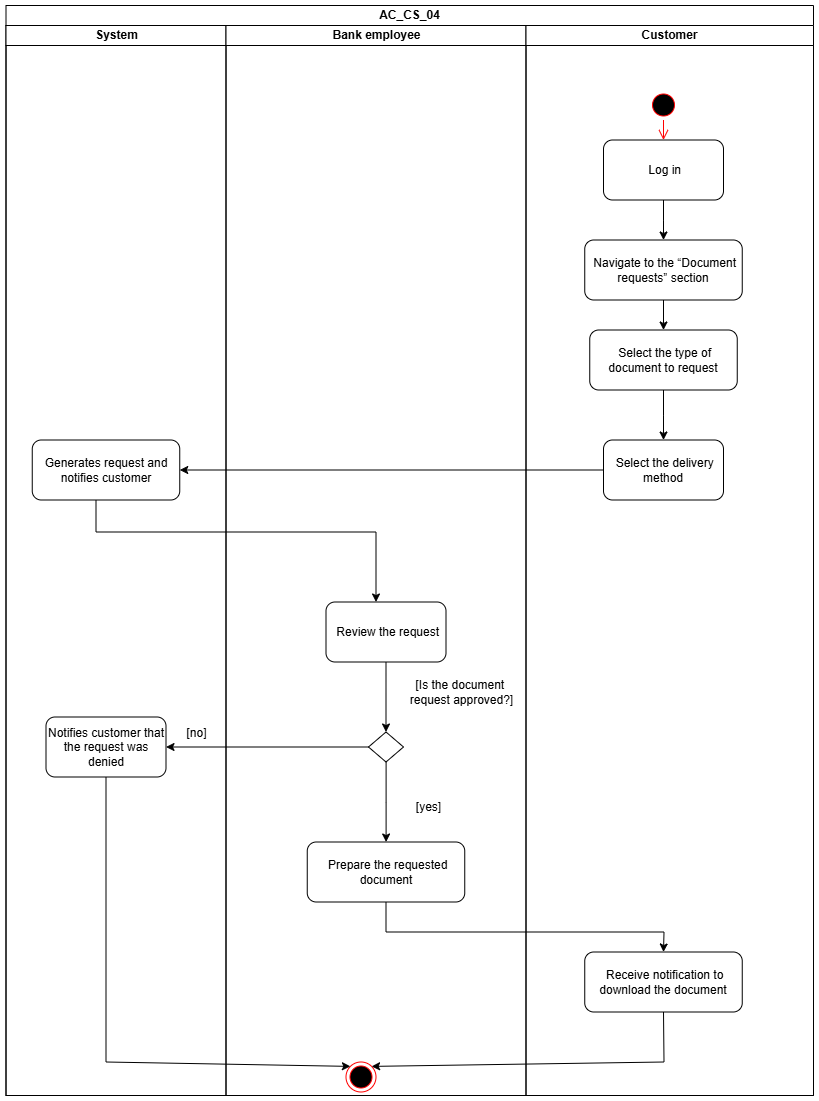

The diagram above was exported from draw.io. Its source (the exported page's mxGraphModel, read from the mxfile embedded in the PNG):
<mxGraphModel dx="2884" dy="1192" grid="0" gridSize="10" guides="1" tooltips="1" connect="1" arrows="1" fold="1" page="0" pageScale="1" pageWidth="1100" pageHeight="850" math="0" shadow="0">
  <root>
    <mxCell id="0" />
    <mxCell id="1" parent="0" />
    <mxCell id="2" value="AC_CS_04" style="swimlane;childLayout=stackLayout;resizeParent=1;resizeParentMax=0;startSize=20;html=1;" vertex="1" parent="1">
      <mxGeometry x="1767.5" y="138" width="807.5" height="1090" as="geometry" />
    </mxCell>
    <mxCell id="3" value="System" style="swimlane;startSize=20;html=1;aspect=fixed;" vertex="1" parent="2">
      <mxGeometry y="20" width="220" height="1070" as="geometry">
        <mxRectangle y="20" width="32" height="834" as="alternateBounds" />
      </mxGeometry>
    </mxCell>
    <mxCell id="4" value="[no]" style="text;html=1;align=center;verticalAlign=middle;resizable=0;points=[];autosize=1;strokeColor=none;fillColor=none;" vertex="1" parent="3">
      <mxGeometry x="170" y="692.5" width="40" height="30" as="geometry" />
    </mxCell>
    <mxCell id="5" value="Generates request and notifies customer" style="whiteSpace=wrap;html=1;rounded=1;" vertex="1" parent="3">
      <mxGeometry x="26.25" y="414.5" width="147.5" height="60" as="geometry" />
    </mxCell>
    <mxCell id="6" value="&lt;span data-end=&quot;4569&quot; data-start=&quot;4513&quot;&gt;Notifies customer that the request was denied&lt;/span&gt;" style="rounded=1;whiteSpace=wrap;html=1;" vertex="1" parent="3">
      <mxGeometry x="40" y="691.5" width="120" height="60" as="geometry" />
    </mxCell>
    <mxCell id="7" value="" style="endArrow=classic;html=1;rounded=0;exitX=0.5;exitY=1;exitDx=0;exitDy=0;entryX=0.5;entryY=0;entryDx=0;entryDy=0;" edge="1" parent="3">
      <mxGeometry width="50" height="50" relative="1" as="geometry">
        <mxPoint x="90" y="474.5" as="sourcePoint" />
        <mxPoint x="370" y="576.5" as="targetPoint" />
        <Array as="points">
          <mxPoint x="90" y="506.5" />
          <mxPoint x="370" y="506.5" />
        </Array>
      </mxGeometry>
    </mxCell>
    <mxCell id="8" value="Bank employee" style="swimlane;startSize=20;html=1;aspect=fixed;" vertex="1" parent="2">
      <mxGeometry x="220" y="20" width="300" height="1070" as="geometry" />
    </mxCell>
    <mxCell id="9" value="" style="ellipse;html=1;shape=endState;fillColor=#000000;strokeColor=#ff0000;" vertex="1" parent="8">
      <mxGeometry x="120" y="1036.5" width="30" height="30" as="geometry" />
    </mxCell>
    <mxCell id="10" value="&amp;nbsp;Review the request" style="whiteSpace=wrap;html=1;rounded=1;" vertex="1" parent="8">
      <mxGeometry x="100" y="576.5" width="120" height="60" as="geometry" />
    </mxCell>
    <mxCell id="11" value="&amp;nbsp;Prepare the requested document" style="rounded=1;whiteSpace=wrap;html=1;" vertex="1" parent="8">
      <mxGeometry x="81.25" y="816.5" width="157.5" height="60" as="geometry" />
    </mxCell>
    <mxCell id="12" value="" style="rhombus;whiteSpace=wrap;html=1;" vertex="1" parent="8">
      <mxGeometry x="142.5" y="706.5" width="35" height="30" as="geometry" />
    </mxCell>
    <mxCell id="13" value="" style="edgeStyle=orthogonalEdgeStyle;rounded=0;orthogonalLoop=1;jettySize=auto;html=1;" edge="1" parent="8" source="10" target="12">
      <mxGeometry relative="1" as="geometry" />
    </mxCell>
    <mxCell id="14" value="" style="edgeStyle=orthogonalEdgeStyle;rounded=0;orthogonalLoop=1;jettySize=auto;html=1;" edge="1" parent="8" source="12" target="11">
      <mxGeometry relative="1" as="geometry" />
    </mxCell>
    <mxCell id="15" value="[yes]" style="text;html=1;align=center;verticalAlign=middle;resizable=0;points=[];autosize=1;strokeColor=none;fillColor=none;" vertex="1" parent="8">
      <mxGeometry x="177.5" y="766.5" width="50" height="30" as="geometry" />
    </mxCell>
    <mxCell id="16" value="[Is the document&amp;nbsp;&lt;div&gt;request approved?]&lt;/div&gt;" style="text;html=1;align=center;verticalAlign=middle;resizable=0;points=[];autosize=1;strokeColor=none;fillColor=none;" vertex="1" parent="8">
      <mxGeometry x="170" y="646.5" width="130" height="40" as="geometry" />
    </mxCell>
    <mxCell id="17" value="Customer" style="swimlane;startSize=20;html=1;aspect=fixed;" vertex="1" parent="2">
      <mxGeometry x="520" y="20" width="287.5" height="1070" as="geometry" />
    </mxCell>
    <mxCell id="18" value="" style="ellipse;html=1;shape=startState;fillColor=#000000;strokeColor=#ff0000;" vertex="1" parent="17">
      <mxGeometry x="122.5" y="64.5" width="30" height="30" as="geometry" />
    </mxCell>
    <mxCell id="19" value="" style="edgeStyle=orthogonalEdgeStyle;html=1;verticalAlign=bottom;endArrow=open;endSize=8;strokeColor=#ff0000;rounded=0;" edge="1" parent="17" source="18" target="21">
      <mxGeometry relative="1" as="geometry">
        <mxPoint x="60" y="324.5" as="targetPoint" />
      </mxGeometry>
    </mxCell>
    <mxCell id="20" value="" style="edgeStyle=orthogonalEdgeStyle;rounded=0;orthogonalLoop=1;jettySize=auto;html=1;" edge="1" parent="17" source="21" target="23">
      <mxGeometry relative="1" as="geometry" />
    </mxCell>
    <mxCell id="21" value="&amp;nbsp;Log in" style="rounded=1;whiteSpace=wrap;html=1;" vertex="1" parent="17">
      <mxGeometry x="77.5" y="114.5" width="120" height="60" as="geometry" />
    </mxCell>
    <mxCell id="22" value="" style="edgeStyle=orthogonalEdgeStyle;rounded=0;orthogonalLoop=1;jettySize=auto;html=1;" edge="1" parent="17" source="23" target="25">
      <mxGeometry relative="1" as="geometry" />
    </mxCell>
    <mxCell id="23" value="&amp;nbsp;Navigate to the “Document requests” section" style="rounded=1;whiteSpace=wrap;html=1;" vertex="1" parent="17">
      <mxGeometry x="58.75" y="214.5" width="157.5" height="60" as="geometry" />
    </mxCell>
    <mxCell id="24" value="" style="edgeStyle=orthogonalEdgeStyle;rounded=0;orthogonalLoop=1;jettySize=auto;html=1;" edge="1" parent="17" source="25" target="26">
      <mxGeometry relative="1" as="geometry" />
    </mxCell>
    <mxCell id="25" value="&amp;nbsp;Select the type of document to request" style="rounded=1;whiteSpace=wrap;html=1;" vertex="1" parent="17">
      <mxGeometry x="63.75" y="304.5" width="147.5" height="60" as="geometry" />
    </mxCell>
    <mxCell id="26" value="&amp;nbsp;Select the delivery method" style="whiteSpace=wrap;html=1;rounded=1;" vertex="1" parent="17">
      <mxGeometry x="77.5" y="414.5" width="120" height="60" as="geometry" />
    </mxCell>
    <mxCell id="27" value="&amp;nbsp;Receive notification to download the document" style="whiteSpace=wrap;html=1;rounded=1;" vertex="1" parent="17">
      <mxGeometry x="58.75" y="926.5" width="157.5" height="60" as="geometry" />
    </mxCell>
    <mxCell id="28" value="" style="edgeStyle=orthogonalEdgeStyle;rounded=0;orthogonalLoop=1;jettySize=auto;html=1;" edge="1" parent="2" source="26" target="5">
      <mxGeometry relative="1" as="geometry" />
    </mxCell>
    <mxCell id="29" value="" style="endArrow=classic;html=1;rounded=0;exitX=0.5;exitY=1;exitDx=0;exitDy=0;entryX=0.5;entryY=0;entryDx=0;entryDy=0;" edge="1" parent="2" source="11" target="27">
      <mxGeometry width="50" height="50" relative="1" as="geometry">
        <mxPoint x="460" y="896.5" as="sourcePoint" />
        <mxPoint x="510" y="846.5" as="targetPoint" />
        <Array as="points">
          <mxPoint x="380" y="926.5" />
          <mxPoint x="658" y="926.5" />
        </Array>
      </mxGeometry>
    </mxCell>
    <mxCell id="30" value="" style="edgeStyle=orthogonalEdgeStyle;rounded=0;orthogonalLoop=1;jettySize=auto;html=1;" edge="1" parent="2" source="12" target="6">
      <mxGeometry relative="1" as="geometry" />
    </mxCell>
    <mxCell id="31" value="" style="endArrow=classic;html=1;rounded=0;exitX=0.5;exitY=1;exitDx=0;exitDy=0;entryX=0;entryY=0;entryDx=0;entryDy=0;" edge="1" parent="2" source="6" target="9">
      <mxGeometry width="50" height="50" relative="1" as="geometry">
        <mxPoint x="390" y="866.5" as="sourcePoint" />
        <mxPoint x="440" y="816.5" as="targetPoint" />
        <Array as="points">
          <mxPoint x="100" y="1056.5" />
        </Array>
      </mxGeometry>
    </mxCell>
    <mxCell id="32" value="" style="endArrow=classic;html=1;rounded=0;exitX=0.5;exitY=1;exitDx=0;exitDy=0;entryX=1;entryY=0;entryDx=0;entryDy=0;" edge="1" parent="2" source="27" target="9">
      <mxGeometry width="50" height="50" relative="1" as="geometry">
        <mxPoint x="390" y="776.5" as="sourcePoint" />
        <mxPoint x="440" y="726.5" as="targetPoint" />
        <Array as="points">
          <mxPoint x="658" y="1056.5" />
        </Array>
      </mxGeometry>
    </mxCell>
  </root>
</mxGraphModel>